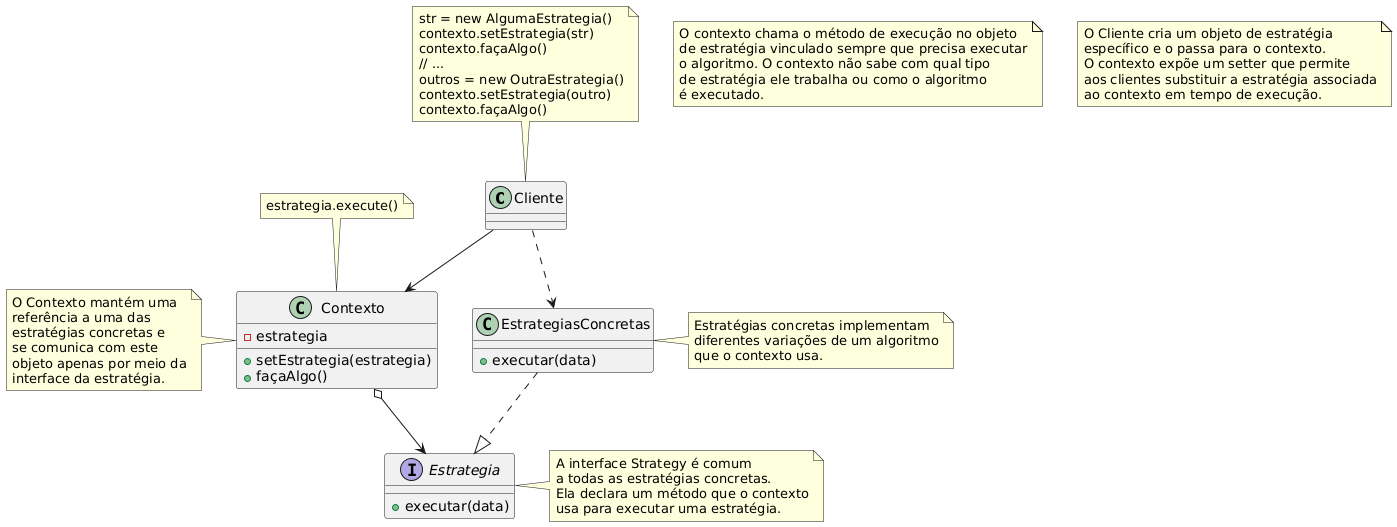

The diagram above was rendered by PlantUML. Its source (embedded in the PNG):
@startuml
class Cliente {
}

class Contexto {
    - estrategia
    + setEstrategia(estrategia)
    + façaAlgo()
}

interface Estrategia {
    + executar(data)
}

class EstrategiasConcretas {
    + executar(data)
}

Cliente --> Contexto
Cliente ..> EstrategiasConcretas
Contexto o--> Estrategia
EstrategiasConcretas ..|> Estrategia

note top of Cliente
  str = new AlgumaEstrategia()
  contexto.setEstrategia(str)
  contexto.façaAlgo()
  // ...
  outros = new OutraEstrategia()
  contexto.setEstrategia(outro)
  contexto.façaAlgo()
end note

note "estrategia.execute()" as N1

note left of Contexto
  O Contexto mantém uma
  referência a uma das
  estratégias concretas e
  se comunica com este
  objeto apenas por meio da
  interface da estratégia.
end note

note right of Estrategia
  A interface Strategy é comum
  a todas as estratégias concretas.
  Ela declara um método que o contexto
  usa para executar uma estratégia.
end note

note right of EstrategiasConcretas
  Estratégias concretas implementam
  diferentes variações de um algoritmo
  que o contexto usa.
end note

note as N2
  O contexto chama o método de execução no objeto 
  de estratégia vinculado sempre que precisa executar
  o algoritmo. O contexto não sabe com qual tipo
  de estratégia ele trabalha ou como o algoritmo
  é executado.
end note

note as N3
  O Cliente cria um objeto de estratégia
  específico e o passa para o contexto.
  O contexto expõe um setter que permite
  aos clientes substituir a estratégia associada
  ao contexto em tempo de execução.
end note

N1 .. Contexto
@enduml